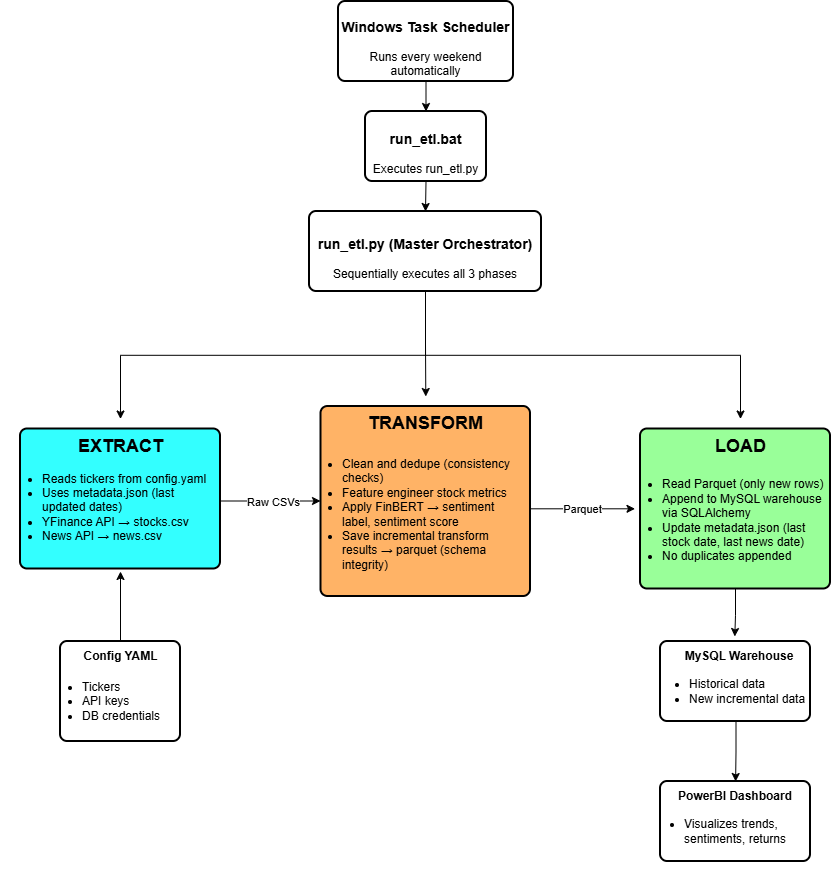

The diagram above was exported from draw.io. Its source (the exported page's mxGraphModel, read from the mxfile embedded in the PNG):
<mxGraphModel dx="1042" dy="1662" grid="1" gridSize="10" guides="1" tooltips="1" connect="1" arrows="1" fold="1" page="1" pageScale="1" pageWidth="850" pageHeight="1100" math="0" shadow="0">
  <root>
    <mxCell id="0" />
    <mxCell id="1" parent="0" />
    <mxCell id="y_ZU2h_H3XiuPjhVgijO-14" style="edgeStyle=orthogonalEdgeStyle;rounded=0;orthogonalLoop=1;jettySize=auto;html=1;exitX=0.5;exitY=1;exitDx=0;exitDy=0;entryX=0.5;entryY=0;entryDx=0;entryDy=0;" parent="1" source="y_ZU2h_H3XiuPjhVgijO-11" target="y_ZU2h_H3XiuPjhVgijO-12" edge="1">
      <mxGeometry relative="1" as="geometry" />
    </mxCell>
    <mxCell id="y_ZU2h_H3XiuPjhVgijO-11" value="&lt;h3&gt;Windows Task Scheduler&lt;/h3&gt;&lt;div&gt;Runs every weekend automatically&lt;/div&gt;" style="rounded=1;whiteSpace=wrap;html=1;absoluteArcSize=1;arcSize=14;strokeWidth=2;" parent="1" vertex="1">
      <mxGeometry x="338" y="-1080" width="175" height="80" as="geometry" />
    </mxCell>
    <mxCell id="y_ZU2h_H3XiuPjhVgijO-15" style="edgeStyle=orthogonalEdgeStyle;rounded=0;orthogonalLoop=1;jettySize=auto;html=1;exitX=0.5;exitY=1;exitDx=0;exitDy=0;entryX=0.5;entryY=0;entryDx=0;entryDy=0;" parent="1" source="y_ZU2h_H3XiuPjhVgijO-12" target="y_ZU2h_H3XiuPjhVgijO-13" edge="1">
      <mxGeometry relative="1" as="geometry" />
    </mxCell>
    <mxCell id="y_ZU2h_H3XiuPjhVgijO-12" value="&lt;h3&gt;run_etl.bat&lt;/h3&gt;&lt;div&gt;Executes run_etl.py&lt;/div&gt;" style="rounded=1;whiteSpace=wrap;html=1;absoluteArcSize=1;arcSize=14;strokeWidth=2;" parent="1" vertex="1">
      <mxGeometry x="365" y="-970" width="121" height="70" as="geometry" />
    </mxCell>
    <mxCell id="7gsaEHkjjwjswdr50604-2" style="edgeStyle=orthogonalEdgeStyle;rounded=0;orthogonalLoop=1;jettySize=auto;html=1;" parent="1" source="y_ZU2h_H3XiuPjhVgijO-13" target="y_ZU2h_H3XiuPjhVgijO-31" edge="1">
      <mxGeometry relative="1" as="geometry" />
    </mxCell>
    <mxCell id="7gsaEHkjjwjswdr50604-3" style="edgeStyle=orthogonalEdgeStyle;rounded=0;orthogonalLoop=1;jettySize=auto;html=1;exitX=0.5;exitY=1;exitDx=0;exitDy=0;entryX=0.5;entryY=0;entryDx=0;entryDy=0;" parent="1" source="y_ZU2h_H3XiuPjhVgijO-13" target="y_ZU2h_H3XiuPjhVgijO-33" edge="1">
      <mxGeometry relative="1" as="geometry" />
    </mxCell>
    <mxCell id="7gsaEHkjjwjswdr50604-23" style="edgeStyle=orthogonalEdgeStyle;rounded=0;orthogonalLoop=1;jettySize=auto;html=1;exitX=0.5;exitY=1;exitDx=0;exitDy=0;entryX=0.5;entryY=0;entryDx=0;entryDy=0;" parent="1" source="y_ZU2h_H3XiuPjhVgijO-13" target="y_ZU2h_H3XiuPjhVgijO-21" edge="1">
      <mxGeometry relative="1" as="geometry" />
    </mxCell>
    <mxCell id="y_ZU2h_H3XiuPjhVgijO-13" value="&lt;h3&gt;run_etl.py (Master Orchestrator)&lt;/h3&gt;&lt;div&gt;Sequentially executes all 3 phases&lt;/div&gt;" style="rounded=1;whiteSpace=wrap;html=1;absoluteArcSize=1;arcSize=14;strokeWidth=2;" parent="1" vertex="1">
      <mxGeometry x="309" y="-870" width="232" height="80" as="geometry" />
    </mxCell>
    <mxCell id="y_ZU2h_H3XiuPjhVgijO-20" value="&lt;h2&gt;&lt;br&gt;&lt;/h2&gt;" style="rounded=1;whiteSpace=wrap;html=1;absoluteArcSize=1;arcSize=14;strokeWidth=2;fillColor=#33FFFF;" parent="1" vertex="1">
      <mxGeometry x="20" y="-652.5" width="200" height="140" as="geometry" />
    </mxCell>
    <mxCell id="y_ZU2h_H3XiuPjhVgijO-21" value="&lt;font style=&quot;font-size: 18px;&quot;&gt;EXTRACT&lt;/font&gt;" style="text;strokeColor=none;fillColor=none;html=1;fontSize=24;fontStyle=1;verticalAlign=middle;align=center;" parent="1" vertex="1">
      <mxGeometry x="60" y="-662.5" width="120" height="50" as="geometry" />
    </mxCell>
    <mxCell id="y_ZU2h_H3XiuPjhVgijO-27" value="&lt;ul&gt;&lt;li&gt;Reads tickers from config.yaml&lt;/li&gt;&lt;li&gt;Uses metadata.json (last updated dates)&lt;/li&gt;&lt;li&gt;YFinance API&amp;nbsp;→ stocks.csv&lt;/li&gt;&lt;li&gt;News API&amp;nbsp;→ news.csv&lt;/li&gt;&lt;/ul&gt;" style="text;strokeColor=none;fillColor=none;html=1;whiteSpace=wrap;verticalAlign=middle;overflow=hidden;" parent="1" vertex="1">
      <mxGeometry y="-623.75" width="210" height="87.5" as="geometry" />
    </mxCell>
    <mxCell id="y_ZU2h_H3XiuPjhVgijO-30" value="&lt;h2&gt;&lt;br&gt;&lt;/h2&gt;" style="rounded=1;whiteSpace=wrap;html=1;absoluteArcSize=1;arcSize=14;strokeWidth=2;fillColor=#FFB366;" parent="1" vertex="1">
      <mxGeometry x="320.5" y="-675" width="209.5" height="190" as="geometry" />
    </mxCell>
    <mxCell id="y_ZU2h_H3XiuPjhVgijO-31" value="&lt;font style=&quot;font-size: 18px;&quot;&gt;TRANSFORM&lt;/font&gt;" style="text;strokeColor=none;fillColor=none;html=1;fontSize=24;fontStyle=1;verticalAlign=middle;align=center;" parent="1" vertex="1">
      <mxGeometry x="365.25" y="-685" width="120" height="50" as="geometry" />
    </mxCell>
    <mxCell id="y_ZU2h_H3XiuPjhVgijO-32" value="&lt;h2&gt;&lt;br&gt;&lt;/h2&gt;" style="rounded=1;whiteSpace=wrap;html=1;absoluteArcSize=1;arcSize=14;strokeWidth=2;fillColor=#99FF99;" parent="1" vertex="1">
      <mxGeometry x="640" y="-652.5" width="190" height="160" as="geometry" />
    </mxCell>
    <mxCell id="y_ZU2h_H3XiuPjhVgijO-33" value="&lt;font style=&quot;font-size: 18px;&quot;&gt;LOAD&lt;/font&gt;" style="text;strokeColor=none;fillColor=none;html=1;fontSize=24;fontStyle=1;verticalAlign=middle;align=center;" parent="1" vertex="1">
      <mxGeometry x="680" y="-662.5" width="120" height="50" as="geometry" />
    </mxCell>
    <mxCell id="y_ZU2h_H3XiuPjhVgijO-35" value="&lt;ul&gt;&lt;li&gt;Clean and dedupe (consistency checks)&lt;/li&gt;&lt;li&gt;Feature engineer stock metrics&lt;/li&gt;&lt;li&gt;Apply FinBERT&amp;nbsp;→ sentiment label, sentiment score&lt;/li&gt;&lt;li&gt;Save incremental transform results&amp;nbsp;→ parquet (schema integrity)&lt;/li&gt;&lt;/ul&gt;" style="text;strokeColor=none;fillColor=none;html=1;whiteSpace=wrap;verticalAlign=middle;overflow=hidden;" parent="1" vertex="1">
      <mxGeometry x="300" y="-650" width="220" height="165" as="geometry" />
    </mxCell>
    <mxCell id="y_ZU2h_H3XiuPjhVgijO-36" value="&lt;ul&gt;&lt;li&gt;Read Parquet (only new rows)&lt;span style=&quot;color: rgba(0, 0, 0, 0); font-family: monospace; font-size: 0px; text-wrap-mode: nowrap;&quot;&gt;%3CmxGraphModel%3E%3Croot%3E%3CmxCell%20id%3D%220%22%2F%3E%3CmxCell%20id%3D%221%22%20parent%3D%220%22%2F%3E%3CmxCell%20id%3D%222%22%20value%3D%22%26lt%3Bul%26gt%3B%26lt%3Bli%26gt%3BClean%20and%20dedupe%20(consistency%20checks)%26lt%3B%2Fli%26gt%3B%26lt%3Bli%26gt%3BFeature%20engineer%20stock%20metrics%26lt%3B%2Fli%26gt%3B%26lt%3Bli%26gt%3BApply%20FinBERT%26amp%3Bnbsp%3B%E2%86%92%20sentiment%20label%2C%20sentiment%20score%26lt%3B%2Fli%26gt%3B%26lt%3Bli%26gt%3BSave%20incremental%20transform%20results%26amp%3Bnbsp%3B%E2%86%92%20parquet%20(schema%20integrity)%26lt%3B%2Fli%26gt%3B%26lt%3B%2Ful%26gt%3B%22%20style%3D%22text%3BstrokeColor%3Dnone%3BfillColor%3Dnone%3Bhtml%3D1%3BwhiteSpace%3Dwrap%3BverticalAlign%3Dmiddle%3Boverflow%3Dhidden%3B%22%20vertex%3D%221%22%20parent%3D%221%22%3E%3CmxGeometry%20x%3D%22280%22%20y%3D%22-660%22%20width%3D%22220%22%20height%3D%22165%22%20as%3D%22geometry%22%2F%3E%3C%2FmxCell%3E%3C%2Froot%3E%3C%2FmxGraphModel%3E&lt;/span&gt;&lt;/li&gt;&lt;li&gt;Append to MySQL warehouse via SQLAlchemy&lt;/li&gt;&lt;li&gt;Update metadata.json (last stock date, last news date)&lt;/li&gt;&lt;li&gt;No duplicates appended&lt;/li&gt;&lt;/ul&gt;" style="text;strokeColor=none;fillColor=none;html=1;whiteSpace=wrap;verticalAlign=middle;overflow=hidden;" parent="1" vertex="1">
      <mxGeometry x="620" y="-623.75" width="215.5" height="125" as="geometry" />
    </mxCell>
    <mxCell id="7gsaEHkjjwjswdr50604-4" value="" style="rounded=1;whiteSpace=wrap;html=1;absoluteArcSize=1;arcSize=14;strokeWidth=2;" parent="1" vertex="1">
      <mxGeometry x="60" y="-440" width="120" height="100" as="geometry" />
    </mxCell>
    <mxCell id="7gsaEHkjjwjswdr50604-25" style="edgeStyle=orthogonalEdgeStyle;rounded=0;orthogonalLoop=1;jettySize=auto;html=1;exitX=0.5;exitY=0;exitDx=0;exitDy=0;" parent="1" source="7gsaEHkjjwjswdr50604-5" edge="1">
      <mxGeometry relative="1" as="geometry">
        <mxPoint x="120" y="-510" as="targetPoint" />
      </mxGeometry>
    </mxCell>
    <mxCell id="7gsaEHkjjwjswdr50604-5" value="&lt;h4&gt;Config YAML&lt;/h4&gt;" style="text;html=1;whiteSpace=wrap;strokeColor=none;fillColor=none;align=center;verticalAlign=middle;rounded=0;" parent="1" vertex="1">
      <mxGeometry x="81.5" y="-440" width="77" height="30" as="geometry" />
    </mxCell>
    <mxCell id="7gsaEHkjjwjswdr50604-7" value="&lt;ul&gt;&lt;li&gt;Tickers&lt;/li&gt;&lt;li&gt;API keys&lt;/li&gt;&lt;li&gt;DB credentials&lt;/li&gt;&lt;/ul&gt;" style="text;strokeColor=none;fillColor=none;html=1;whiteSpace=wrap;verticalAlign=middle;overflow=hidden;" parent="1" vertex="1">
      <mxGeometry x="40" y="-420" width="130" height="80" as="geometry" />
    </mxCell>
    <mxCell id="7gsaEHkjjwjswdr50604-9" value="" style="rounded=1;whiteSpace=wrap;html=1;absoluteArcSize=1;arcSize=14;strokeWidth=2;" parent="1" vertex="1">
      <mxGeometry x="660" y="-440" width="150" height="80" as="geometry" />
    </mxCell>
    <mxCell id="7gsaEHkjjwjswdr50604-10" value="&lt;h4&gt;MySQL Warehouse&lt;/h4&gt;" style="text;html=1;whiteSpace=wrap;strokeColor=none;fillColor=none;align=center;verticalAlign=middle;rounded=0;" parent="1" vertex="1">
      <mxGeometry x="676.5" y="-440" width="123.5" height="30" as="geometry" />
    </mxCell>
    <mxCell id="7gsaEHkjjwjswdr50604-11" value="&lt;ul&gt;&lt;li&gt;Historical data&lt;/li&gt;&lt;li&gt;New incremental data&lt;/li&gt;&lt;/ul&gt;" style="text;strokeColor=none;fillColor=none;html=1;whiteSpace=wrap;verticalAlign=middle;overflow=hidden;" parent="1" vertex="1">
      <mxGeometry x="646.5" y="-430" width="187" height="80" as="geometry" />
    </mxCell>
    <mxCell id="7gsaEHkjjwjswdr50604-13" value="" style="rounded=1;whiteSpace=wrap;html=1;absoluteArcSize=1;arcSize=14;strokeWidth=2;" parent="1" vertex="1">
      <mxGeometry x="660" y="-300" width="150" height="80" as="geometry" />
    </mxCell>
    <mxCell id="7gsaEHkjjwjswdr50604-14" value="&lt;h4&gt;PowerBI Dashboard&lt;/h4&gt;" style="text;html=1;whiteSpace=wrap;strokeColor=none;fillColor=none;align=center;verticalAlign=middle;rounded=0;" parent="1" vertex="1">
      <mxGeometry x="673.25" y="-300" width="123.5" height="30" as="geometry" />
    </mxCell>
    <mxCell id="7gsaEHkjjwjswdr50604-15" value="&lt;ul&gt;&lt;li&gt;Visualizes trends, sentiments, returns&lt;/li&gt;&lt;/ul&gt;" style="text;strokeColor=none;fillColor=none;html=1;whiteSpace=wrap;verticalAlign=middle;overflow=hidden;" parent="1" vertex="1">
      <mxGeometry x="641.5" y="-290" width="187" height="80" as="geometry" />
    </mxCell>
    <mxCell id="7gsaEHkjjwjswdr50604-20" value="" style="endArrow=classic;html=1;rounded=0;" parent="1" edge="1">
      <mxGeometry relative="1" as="geometry">
        <mxPoint x="220" y="-580.5" as="sourcePoint" />
        <mxPoint x="320" y="-580.5" as="targetPoint" />
      </mxGeometry>
    </mxCell>
    <mxCell id="7gsaEHkjjwjswdr50604-21" value="Label" style="edgeLabel;resizable=0;html=1;;align=center;verticalAlign=middle;" parent="7gsaEHkjjwjswdr50604-20" connectable="0" vertex="1">
      <mxGeometry relative="1" as="geometry" />
    </mxCell>
    <mxCell id="7gsaEHkjjwjswdr50604-22" value="Raw CSVs" style="edgeLabel;html=1;align=center;verticalAlign=middle;resizable=0;points=[];" parent="7gsaEHkjjwjswdr50604-20" vertex="1" connectable="0">
      <mxGeometry x="0.0304" y="-1" relative="1" as="geometry">
        <mxPoint as="offset" />
      </mxGeometry>
    </mxCell>
    <mxCell id="7gsaEHkjjwjswdr50604-27" value="" style="endArrow=classic;html=1;rounded=0;" parent="1" edge="1">
      <mxGeometry relative="1" as="geometry">
        <mxPoint x="530" y="-572.7" as="sourcePoint" />
        <mxPoint x="634.5" y="-572.7" as="targetPoint" />
      </mxGeometry>
    </mxCell>
    <mxCell id="7gsaEHkjjwjswdr50604-28" value="Label" style="edgeLabel;resizable=0;html=1;;align=center;verticalAlign=middle;" parent="7gsaEHkjjwjswdr50604-27" connectable="0" vertex="1">
      <mxGeometry relative="1" as="geometry" />
    </mxCell>
    <mxCell id="7gsaEHkjjwjswdr50604-31" value="Parquet" style="edgeLabel;html=1;align=center;verticalAlign=middle;resizable=0;points=[];" parent="7gsaEHkjjwjswdr50604-27" vertex="1" connectable="0">
      <mxGeometry x="-0.024" relative="1" as="geometry">
        <mxPoint as="offset" />
      </mxGeometry>
    </mxCell>
    <mxCell id="7gsaEHkjjwjswdr50604-33" style="edgeStyle=orthogonalEdgeStyle;rounded=0;orthogonalLoop=1;jettySize=auto;html=1;exitX=0.5;exitY=1;exitDx=0;exitDy=0;entryX=0.468;entryY=-0.167;entryDx=0;entryDy=0;entryPerimeter=0;" parent="1" source="y_ZU2h_H3XiuPjhVgijO-32" target="7gsaEHkjjwjswdr50604-10" edge="1">
      <mxGeometry relative="1" as="geometry" />
    </mxCell>
    <mxCell id="7gsaEHkjjwjswdr50604-34" style="edgeStyle=orthogonalEdgeStyle;rounded=0;orthogonalLoop=1;jettySize=auto;html=1;exitX=0.5;exitY=1;exitDx=0;exitDy=0;" parent="1" source="7gsaEHkjjwjswdr50604-11" target="7gsaEHkjjwjswdr50604-11" edge="1">
      <mxGeometry relative="1" as="geometry" />
    </mxCell>
    <mxCell id="7gsaEHkjjwjswdr50604-35" style="edgeStyle=orthogonalEdgeStyle;rounded=0;orthogonalLoop=1;jettySize=auto;html=1;exitX=0.5;exitY=1;exitDx=0;exitDy=0;" parent="1" target="7gsaEHkjjwjswdr50604-14" edge="1">
      <mxGeometry relative="1" as="geometry">
        <mxPoint x="735.5" y="-360" as="sourcePoint" />
        <mxPoint x="734.5" y="-313" as="targetPoint" />
      </mxGeometry>
    </mxCell>
  </root>
</mxGraphModel>